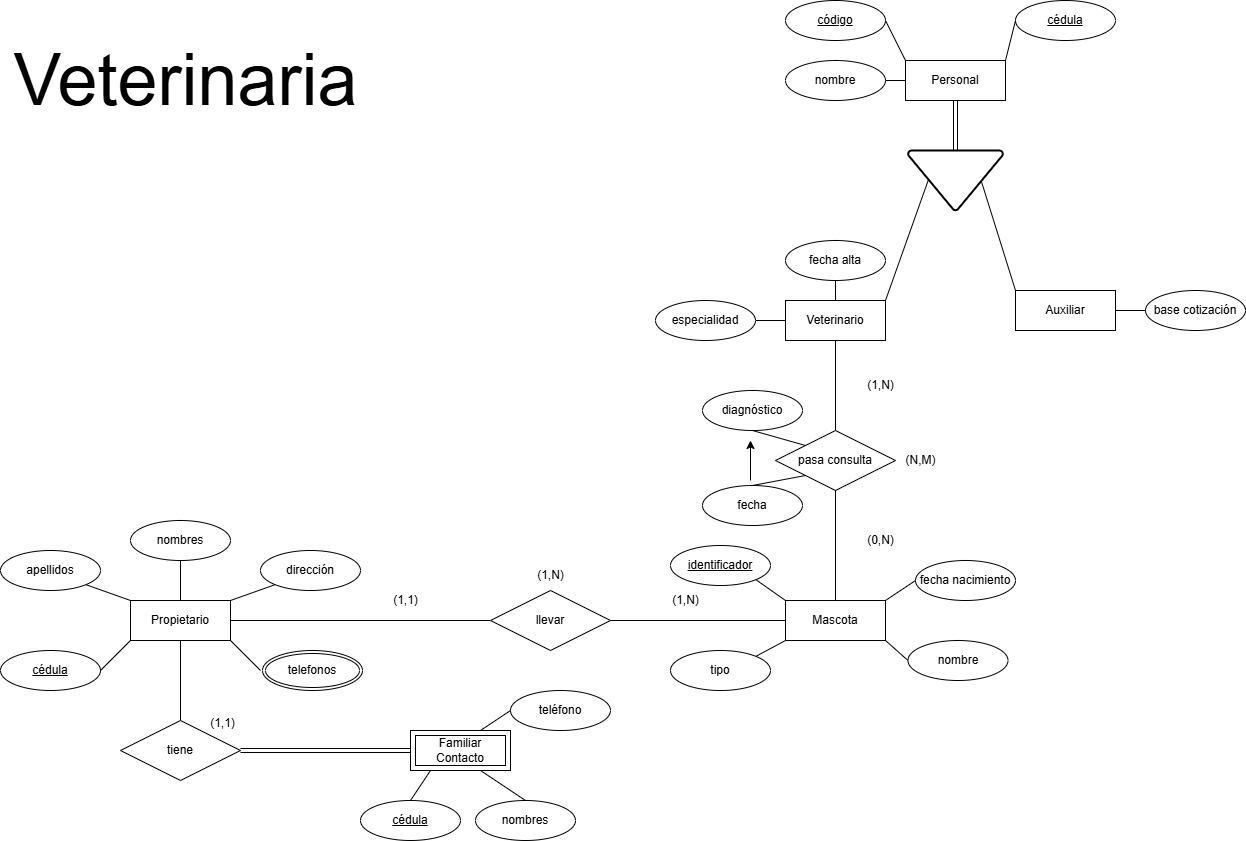

The diagram above was exported from draw.io. Its source (the exported page's mxGraphModel, read from the mxfile embedded in the PNG):
<mxGraphModel dx="2084" dy="1124" grid="1" gridSize="10" guides="1" tooltips="1" connect="1" arrows="1" fold="1" page="1" pageScale="1" pageWidth="1920" pageHeight="1080" math="0" shadow="0">
  <root>
    <mxCell id="0" />
    <mxCell id="1" parent="0" />
    <mxCell id="rv4_M3FOYwibuM5LNFE8-59" style="edgeStyle=orthogonalEdgeStyle;rounded=0;orthogonalLoop=1;jettySize=auto;html=1;exitX=0.5;exitY=0;exitDx=0;exitDy=0;entryX=0.5;entryY=1;entryDx=0;entryDy=0;endArrow=none;startFill=0;" parent="1" source="rv4_M3FOYwibuM5LNFE8-25" target="rv4_M3FOYwibuM5LNFE8-26" edge="1">
      <mxGeometry relative="1" as="geometry" />
    </mxCell>
    <mxCell id="DFzwyHClUhGxfiYpqqUj-15" style="edgeStyle=orthogonalEdgeStyle;rounded=0;orthogonalLoop=1;jettySize=auto;html=1;exitX=0;exitY=0.5;exitDx=0;exitDy=0;entryX=1;entryY=0.5;entryDx=0;entryDy=0;endArrow=none;startFill=0;" parent="1" source="rv4_M3FOYwibuM5LNFE8-25" target="rv4_M3FOYwibuM5LNFE8-27" edge="1">
      <mxGeometry relative="1" as="geometry" />
    </mxCell>
    <mxCell id="DFzwyHClUhGxfiYpqqUj-48" style="edgeStyle=orthogonalEdgeStyle;rounded=0;orthogonalLoop=1;jettySize=auto;html=1;exitX=0.5;exitY=1;exitDx=0;exitDy=0;entryX=0.5;entryY=0;entryDx=0;entryDy=0;endArrow=none;startFill=0;" parent="1" source="rv4_M3FOYwibuM5LNFE8-25" target="DFzwyHClUhGxfiYpqqUj-47" edge="1">
      <mxGeometry relative="1" as="geometry" />
    </mxCell>
    <mxCell id="rv4_M3FOYwibuM5LNFE8-25" value="Veterinario" style="whiteSpace=wrap;html=1;align=center;" parent="1" vertex="1">
      <mxGeometry x="1123" y="300" width="100" height="40" as="geometry" />
    </mxCell>
    <mxCell id="rv4_M3FOYwibuM5LNFE8-26" value="fecha alta" style="ellipse;whiteSpace=wrap;html=1;align=center;" parent="1" vertex="1">
      <mxGeometry x="1123" y="240" width="100" height="40" as="geometry" />
    </mxCell>
    <mxCell id="rv4_M3FOYwibuM5LNFE8-27" value="especialidad" style="ellipse;whiteSpace=wrap;html=1;align=center;" parent="1" vertex="1">
      <mxGeometry x="993" y="300" width="100" height="40" as="geometry" />
    </mxCell>
    <mxCell id="rv4_M3FOYwibuM5LNFE8-32" value="base cotización" style="ellipse;whiteSpace=wrap;html=1;align=center;" parent="1" vertex="1">
      <mxGeometry x="1483" y="290" width="100" height="40" as="geometry" />
    </mxCell>
    <mxCell id="rv4_M3FOYwibuM5LNFE8-33" value="Auxiliar" style="whiteSpace=wrap;html=1;align=center;" parent="1" vertex="1">
      <mxGeometry x="1353" y="290" width="100" height="40" as="geometry" />
    </mxCell>
    <mxCell id="rv4_M3FOYwibuM5LNFE8-34" value="" style="endArrow=none;html=1;rounded=0;entryX=0;entryY=0.5;entryDx=0;entryDy=0;exitX=1;exitY=0.5;exitDx=0;exitDy=0;" parent="1" source="rv4_M3FOYwibuM5LNFE8-33" target="rv4_M3FOYwibuM5LNFE8-32" edge="1">
      <mxGeometry width="50" height="50" relative="1" as="geometry">
        <mxPoint x="1103" y="200" as="sourcePoint" />
        <mxPoint x="1153" y="150" as="targetPoint" />
      </mxGeometry>
    </mxCell>
    <mxCell id="rv4_M3FOYwibuM5LNFE8-35" value="Personal" style="whiteSpace=wrap;html=1;align=center;" parent="1" vertex="1">
      <mxGeometry x="1243" y="60" width="100" height="40" as="geometry" />
    </mxCell>
    <mxCell id="rv4_M3FOYwibuM5LNFE8-36" value="&lt;u&gt;código&lt;/u&gt;" style="ellipse;whiteSpace=wrap;html=1;align=center;" parent="1" vertex="1">
      <mxGeometry x="1123" width="100" height="40" as="geometry" />
    </mxCell>
    <mxCell id="rv4_M3FOYwibuM5LNFE8-37" value="nombre" style="ellipse;whiteSpace=wrap;html=1;align=center;" parent="1" vertex="1">
      <mxGeometry x="1123" y="60" width="100" height="40" as="geometry" />
    </mxCell>
    <mxCell id="rv4_M3FOYwibuM5LNFE8-38" value="&lt;u&gt;cédula&lt;/u&gt;" style="ellipse;whiteSpace=wrap;html=1;align=center;" parent="1" vertex="1">
      <mxGeometry x="1353" width="100" height="40" as="geometry" />
    </mxCell>
    <mxCell id="rv4_M3FOYwibuM5LNFE8-39" value="" style="endArrow=none;html=1;rounded=0;exitX=1;exitY=0.5;exitDx=0;exitDy=0;entryX=0;entryY=0;entryDx=0;entryDy=0;" parent="1" source="rv4_M3FOYwibuM5LNFE8-36" target="rv4_M3FOYwibuM5LNFE8-35" edge="1">
      <mxGeometry width="50" height="50" relative="1" as="geometry">
        <mxPoint x="1533" y="10" as="sourcePoint" />
        <mxPoint x="1583" y="-40" as="targetPoint" />
      </mxGeometry>
    </mxCell>
    <mxCell id="rv4_M3FOYwibuM5LNFE8-40" value="" style="endArrow=none;html=1;rounded=0;exitX=1;exitY=0.5;exitDx=0;exitDy=0;entryX=0;entryY=0.5;entryDx=0;entryDy=0;" parent="1" source="rv4_M3FOYwibuM5LNFE8-37" target="rv4_M3FOYwibuM5LNFE8-35" edge="1">
      <mxGeometry width="50" height="50" relative="1" as="geometry">
        <mxPoint x="1533" y="10" as="sourcePoint" />
        <mxPoint x="1583" y="-40" as="targetPoint" />
      </mxGeometry>
    </mxCell>
    <mxCell id="DFzwyHClUhGxfiYpqqUj-11" value="" style="strokeWidth=2;html=1;shape=mxgraph.flowchart.merge_or_storage;whiteSpace=wrap;" parent="1" vertex="1">
      <mxGeometry x="1245.5" y="150" width="95" height="60" as="geometry" />
    </mxCell>
    <mxCell id="DFzwyHClUhGxfiYpqqUj-12" style="edgeStyle=orthogonalEdgeStyle;rounded=0;orthogonalLoop=1;jettySize=auto;html=1;exitX=0.5;exitY=1;exitDx=0;exitDy=0;entryX=0.5;entryY=0;entryDx=0;entryDy=0;entryPerimeter=0;endArrow=none;startFill=0;shape=link;" parent="1" source="rv4_M3FOYwibuM5LNFE8-35" target="DFzwyHClUhGxfiYpqqUj-11" edge="1">
      <mxGeometry relative="1" as="geometry" />
    </mxCell>
    <mxCell id="DFzwyHClUhGxfiYpqqUj-14" value="" style="endArrow=none;html=1;rounded=0;entryX=0;entryY=0.5;entryDx=0;entryDy=0;exitX=1;exitY=0;exitDx=0;exitDy=0;" parent="1" source="rv4_M3FOYwibuM5LNFE8-35" target="rv4_M3FOYwibuM5LNFE8-38" edge="1">
      <mxGeometry relative="1" as="geometry">
        <mxPoint x="843" y="340" as="sourcePoint" />
        <mxPoint x="1003" y="340" as="targetPoint" />
      </mxGeometry>
    </mxCell>
    <mxCell id="DFzwyHClUhGxfiYpqqUj-17" value="" style="endArrow=none;html=1;rounded=0;exitX=1;exitY=0;exitDx=0;exitDy=0;entryX=0.218;entryY=0.474;entryDx=0;entryDy=0;entryPerimeter=0;" parent="1" source="rv4_M3FOYwibuM5LNFE8-25" target="DFzwyHClUhGxfiYpqqUj-11" edge="1">
      <mxGeometry relative="1" as="geometry">
        <mxPoint x="843" y="340" as="sourcePoint" />
        <mxPoint x="1265" y="184" as="targetPoint" />
      </mxGeometry>
    </mxCell>
    <mxCell id="DFzwyHClUhGxfiYpqqUj-18" value="" style="endArrow=none;html=1;rounded=0;exitX=0.772;exitY=0.512;exitDx=0;exitDy=0;exitPerimeter=0;entryX=0;entryY=0;entryDx=0;entryDy=0;" parent="1" source="DFzwyHClUhGxfiYpqqUj-11" target="rv4_M3FOYwibuM5LNFE8-33" edge="1">
      <mxGeometry relative="1" as="geometry">
        <mxPoint x="843" y="340" as="sourcePoint" />
        <mxPoint x="1003" y="340" as="targetPoint" />
      </mxGeometry>
    </mxCell>
    <mxCell id="DFzwyHClUhGxfiYpqqUj-19" value="Propietario" style="whiteSpace=wrap;html=1;align=center;" parent="1" vertex="1">
      <mxGeometry x="468" y="600" width="100" height="40" as="geometry" />
    </mxCell>
    <mxCell id="DFzwyHClUhGxfiYpqqUj-20" value="apellidos" style="ellipse;whiteSpace=wrap;html=1;align=center;" parent="1" vertex="1">
      <mxGeometry x="338" y="550" width="100" height="40" as="geometry" />
    </mxCell>
    <mxCell id="DFzwyHClUhGxfiYpqqUj-21" value="" style="endArrow=none;html=1;rounded=0;entryX=1;entryY=1;entryDx=0;entryDy=0;exitX=0;exitY=0;exitDx=0;exitDy=0;" parent="1" source="DFzwyHClUhGxfiYpqqUj-19" target="DFzwyHClUhGxfiYpqqUj-20" edge="1">
      <mxGeometry width="50" height="50" relative="1" as="geometry">
        <mxPoint x="648" y="640" as="sourcePoint" />
        <mxPoint x="698" y="590" as="targetPoint" />
      </mxGeometry>
    </mxCell>
    <mxCell id="DFzwyHClUhGxfiYpqqUj-22" value="&lt;u&gt;cédula&lt;/u&gt;" style="ellipse;whiteSpace=wrap;html=1;align=center;" parent="1" vertex="1">
      <mxGeometry x="338" y="650" width="100" height="40" as="geometry" />
    </mxCell>
    <mxCell id="DFzwyHClUhGxfiYpqqUj-23" value="" style="endArrow=none;html=1;rounded=0;exitX=1;exitY=0.5;exitDx=0;exitDy=0;entryX=0;entryY=1;entryDx=0;entryDy=0;" parent="1" source="DFzwyHClUhGxfiYpqqUj-22" target="DFzwyHClUhGxfiYpqqUj-19" edge="1">
      <mxGeometry width="50" height="50" relative="1" as="geometry">
        <mxPoint x="648" y="640" as="sourcePoint" />
        <mxPoint x="698" y="590" as="targetPoint" />
      </mxGeometry>
    </mxCell>
    <mxCell id="DFzwyHClUhGxfiYpqqUj-24" value="nombres" style="ellipse;whiteSpace=wrap;html=1;align=center;" parent="1" vertex="1">
      <mxGeometry x="468" y="520" width="100" height="40" as="geometry" />
    </mxCell>
    <mxCell id="DFzwyHClUhGxfiYpqqUj-25" value="dirección" style="ellipse;whiteSpace=wrap;html=1;align=center;" parent="1" vertex="1">
      <mxGeometry x="598" y="550" width="100" height="40" as="geometry" />
    </mxCell>
    <mxCell id="DFzwyHClUhGxfiYpqqUj-27" value="" style="endArrow=none;html=1;rounded=0;entryX=0.5;entryY=1;entryDx=0;entryDy=0;exitX=0.5;exitY=0;exitDx=0;exitDy=0;" parent="1" source="DFzwyHClUhGxfiYpqqUj-19" target="DFzwyHClUhGxfiYpqqUj-24" edge="1">
      <mxGeometry width="50" height="50" relative="1" as="geometry">
        <mxPoint x="648" y="640" as="sourcePoint" />
        <mxPoint x="698" y="590" as="targetPoint" />
      </mxGeometry>
    </mxCell>
    <mxCell id="DFzwyHClUhGxfiYpqqUj-28" value="" style="endArrow=none;html=1;rounded=0;entryX=0;entryY=1;entryDx=0;entryDy=0;exitX=1;exitY=0;exitDx=0;exitDy=0;" parent="1" source="DFzwyHClUhGxfiYpqqUj-19" target="DFzwyHClUhGxfiYpqqUj-25" edge="1">
      <mxGeometry width="50" height="50" relative="1" as="geometry">
        <mxPoint x="648" y="640" as="sourcePoint" />
        <mxPoint x="698" y="590" as="targetPoint" />
      </mxGeometry>
    </mxCell>
    <mxCell id="DFzwyHClUhGxfiYpqqUj-29" value="" style="endArrow=none;html=1;rounded=0;exitX=1;exitY=1;exitDx=0;exitDy=0;entryX=0;entryY=0.5;entryDx=0;entryDy=0;" parent="1" source="DFzwyHClUhGxfiYpqqUj-19" edge="1">
      <mxGeometry width="50" height="50" relative="1" as="geometry">
        <mxPoint x="648" y="640" as="sourcePoint" />
        <mxPoint x="598.0000000000082" y="670" as="targetPoint" />
      </mxGeometry>
    </mxCell>
    <mxCell id="DFzwyHClUhGxfiYpqqUj-30" value="Mascota" style="whiteSpace=wrap;html=1;align=center;" parent="1" vertex="1">
      <mxGeometry x="1123" y="600" width="100" height="40" as="geometry" />
    </mxCell>
    <mxCell id="DFzwyHClUhGxfiYpqqUj-31" value="&lt;u&gt;identificador&lt;/u&gt;" style="ellipse;whiteSpace=wrap;html=1;align=center;" parent="1" vertex="1">
      <mxGeometry x="1008" y="545" width="100" height="40" as="geometry" />
    </mxCell>
    <mxCell id="DFzwyHClUhGxfiYpqqUj-33" value="fecha nacimiento" style="ellipse;whiteSpace=wrap;html=1;align=center;" parent="1" vertex="1">
      <mxGeometry x="1253" y="560" width="100" height="40" as="geometry" />
    </mxCell>
    <mxCell id="DFzwyHClUhGxfiYpqqUj-34" value="nombre" style="ellipse;whiteSpace=wrap;html=1;align=center;" parent="1" vertex="1">
      <mxGeometry x="1245.5" y="640" width="100" height="40" as="geometry" />
    </mxCell>
    <mxCell id="DFzwyHClUhGxfiYpqqUj-37" value="" style="endArrow=none;html=1;rounded=0;entryX=0;entryY=0.5;entryDx=0;entryDy=0;exitX=1;exitY=0;exitDx=0;exitDy=0;" parent="1" source="DFzwyHClUhGxfiYpqqUj-30" target="DFzwyHClUhGxfiYpqqUj-33" edge="1">
      <mxGeometry width="50" height="50" relative="1" as="geometry">
        <mxPoint x="798" y="790" as="sourcePoint" />
        <mxPoint x="848" y="740" as="targetPoint" />
      </mxGeometry>
    </mxCell>
    <mxCell id="DFzwyHClUhGxfiYpqqUj-38" value="" style="endArrow=none;html=1;rounded=0;entryX=0;entryY=0.5;entryDx=0;entryDy=0;exitX=1;exitY=1;exitDx=0;exitDy=0;" parent="1" source="DFzwyHClUhGxfiYpqqUj-30" target="DFzwyHClUhGxfiYpqqUj-34" edge="1">
      <mxGeometry width="50" height="50" relative="1" as="geometry">
        <mxPoint x="798" y="790" as="sourcePoint" />
        <mxPoint x="848" y="740" as="targetPoint" />
      </mxGeometry>
    </mxCell>
    <mxCell id="DFzwyHClUhGxfiYpqqUj-39" style="edgeStyle=orthogonalEdgeStyle;rounded=0;orthogonalLoop=1;jettySize=auto;html=1;exitX=1;exitY=0.5;exitDx=0;exitDy=0;entryX=0;entryY=0.5;entryDx=0;entryDy=0;strokeColor=default;endArrow=none;startFill=0;" parent="1" source="DFzwyHClUhGxfiYpqqUj-40" target="DFzwyHClUhGxfiYpqqUj-30" edge="1">
      <mxGeometry relative="1" as="geometry" />
    </mxCell>
    <mxCell id="DFzwyHClUhGxfiYpqqUj-40" value="llevar" style="shape=rhombus;perimeter=rhombusPerimeter;whiteSpace=wrap;html=1;align=center;" parent="1" vertex="1">
      <mxGeometry x="828" y="590" width="120" height="60" as="geometry" />
    </mxCell>
    <mxCell id="DFzwyHClUhGxfiYpqqUj-41" value="" style="endArrow=none;html=1;rounded=0;entryX=0;entryY=0.5;entryDx=0;entryDy=0;exitX=1;exitY=0.5;exitDx=0;exitDy=0;" parent="1" source="DFzwyHClUhGxfiYpqqUj-19" target="DFzwyHClUhGxfiYpqqUj-40" edge="1">
      <mxGeometry relative="1" as="geometry">
        <mxPoint x="558" y="770" as="sourcePoint" />
        <mxPoint x="718" y="770" as="targetPoint" />
      </mxGeometry>
    </mxCell>
    <mxCell id="DFzwyHClUhGxfiYpqqUj-42" value="(1,N)" style="text;html=1;align=center;verticalAlign=middle;resizable=0;points=[];autosize=1;strokeColor=none;fillColor=none;" parent="1" vertex="1">
      <mxGeometry x="998" y="585" width="50" height="30" as="geometry" />
    </mxCell>
    <mxCell id="DFzwyHClUhGxfiYpqqUj-43" value="(1,1)" style="text;html=1;align=center;verticalAlign=middle;resizable=0;points=[];autosize=1;strokeColor=none;fillColor=none;" parent="1" vertex="1">
      <mxGeometry x="718" y="585" width="50" height="30" as="geometry" />
    </mxCell>
    <mxCell id="DFzwyHClUhGxfiYpqqUj-44" value="(1,N)" style="text;html=1;align=center;verticalAlign=middle;resizable=0;points=[];autosize=1;strokeColor=none;fillColor=none;" parent="1" vertex="1">
      <mxGeometry x="863" y="560" width="50" height="30" as="geometry" />
    </mxCell>
    <mxCell id="DFzwyHClUhGxfiYpqqUj-45" value="tipo" style="ellipse;whiteSpace=wrap;html=1;align=center;" parent="1" vertex="1">
      <mxGeometry x="1008" y="650" width="100" height="40" as="geometry" />
    </mxCell>
    <mxCell id="DFzwyHClUhGxfiYpqqUj-46" value="" style="endArrow=none;html=1;rounded=0;exitX=1;exitY=0;exitDx=0;exitDy=0;entryX=0;entryY=1;entryDx=0;entryDy=0;" parent="1" source="DFzwyHClUhGxfiYpqqUj-45" target="DFzwyHClUhGxfiYpqqUj-30" edge="1">
      <mxGeometry relative="1" as="geometry">
        <mxPoint x="1088" y="530" as="sourcePoint" />
        <mxPoint x="1248" y="530" as="targetPoint" />
      </mxGeometry>
    </mxCell>
    <mxCell id="DFzwyHClUhGxfiYpqqUj-49" style="edgeStyle=orthogonalEdgeStyle;rounded=0;orthogonalLoop=1;jettySize=auto;html=1;exitX=0.5;exitY=1;exitDx=0;exitDy=0;entryX=0.5;entryY=0;entryDx=0;entryDy=0;endArrow=none;startFill=0;" parent="1" source="DFzwyHClUhGxfiYpqqUj-47" target="DFzwyHClUhGxfiYpqqUj-30" edge="1">
      <mxGeometry relative="1" as="geometry" />
    </mxCell>
    <mxCell id="DFzwyHClUhGxfiYpqqUj-47" value="pasa consulta" style="shape=rhombus;perimeter=rhombusPerimeter;whiteSpace=wrap;html=1;align=center;" parent="1" vertex="1">
      <mxGeometry x="1113" y="430" width="120" height="60" as="geometry" />
    </mxCell>
    <mxCell id="DFzwyHClUhGxfiYpqqUj-51" value="" style="endArrow=classic;html=1;rounded=0;" parent="1" edge="1">
      <mxGeometry width="50" height="50" relative="1" as="geometry">
        <mxPoint x="1088" y="480" as="sourcePoint" />
        <mxPoint x="1088" y="440" as="targetPoint" />
      </mxGeometry>
    </mxCell>
    <mxCell id="DFzwyHClUhGxfiYpqqUj-52" value="" style="endArrow=none;html=1;rounded=0;exitX=1;exitY=1;exitDx=0;exitDy=0;entryX=0;entryY=0;entryDx=0;entryDy=0;" parent="1" source="DFzwyHClUhGxfiYpqqUj-31" target="DFzwyHClUhGxfiYpqqUj-30" edge="1">
      <mxGeometry width="50" height="50" relative="1" as="geometry">
        <mxPoint x="1078" y="550" as="sourcePoint" />
        <mxPoint x="1128" y="500" as="targetPoint" />
      </mxGeometry>
    </mxCell>
    <mxCell id="DFzwyHClUhGxfiYpqqUj-53" value="(0,N)" style="text;html=1;align=center;verticalAlign=middle;resizable=0;points=[];autosize=1;strokeColor=none;fillColor=none;" parent="1" vertex="1">
      <mxGeometry x="1193" y="525" width="50" height="30" as="geometry" />
    </mxCell>
    <mxCell id="DFzwyHClUhGxfiYpqqUj-54" value="(1,N)" style="text;html=1;align=center;verticalAlign=middle;resizable=0;points=[];autosize=1;strokeColor=none;fillColor=none;" parent="1" vertex="1">
      <mxGeometry x="1193" y="370" width="50" height="30" as="geometry" />
    </mxCell>
    <mxCell id="DFzwyHClUhGxfiYpqqUj-55" value="(N,M)" style="text;html=1;align=center;verticalAlign=middle;resizable=0;points=[];autosize=1;strokeColor=none;fillColor=none;" parent="1" vertex="1">
      <mxGeometry x="1233" y="445" width="50" height="30" as="geometry" />
    </mxCell>
    <mxCell id="DFzwyHClUhGxfiYpqqUj-60" style="edgeStyle=orthogonalEdgeStyle;rounded=0;orthogonalLoop=1;jettySize=auto;html=1;exitX=0.5;exitY=0;exitDx=0;exitDy=0;entryX=0.5;entryY=1;entryDx=0;entryDy=0;endArrow=none;startFill=0;" parent="1" source="DFzwyHClUhGxfiYpqqUj-56" target="DFzwyHClUhGxfiYpqqUj-19" edge="1">
      <mxGeometry relative="1" as="geometry" />
    </mxCell>
    <mxCell id="DFzwyHClUhGxfiYpqqUj-69" style="edgeStyle=orthogonalEdgeStyle;rounded=0;orthogonalLoop=1;jettySize=auto;html=1;exitX=1;exitY=0.5;exitDx=0;exitDy=0;entryX=0;entryY=0.5;entryDx=0;entryDy=0;shape=link;" parent="1" source="DFzwyHClUhGxfiYpqqUj-56" target="DFzwyHClUhGxfiYpqqUj-70" edge="1">
      <mxGeometry relative="1" as="geometry">
        <mxPoint x="718" y="750" as="targetPoint" />
      </mxGeometry>
    </mxCell>
    <mxCell id="DFzwyHClUhGxfiYpqqUj-56" value="tiene" style="shape=rhombus;perimeter=rhombusPerimeter;whiteSpace=wrap;html=1;align=center;" parent="1" vertex="1">
      <mxGeometry x="458" y="720" width="120" height="60" as="geometry" />
    </mxCell>
    <mxCell id="DFzwyHClUhGxfiYpqqUj-62" value="&lt;u&gt;cédula&lt;/u&gt;" style="ellipse;whiteSpace=wrap;html=1;align=center;" parent="1" vertex="1">
      <mxGeometry x="698" y="800" width="100" height="40" as="geometry" />
    </mxCell>
    <mxCell id="DFzwyHClUhGxfiYpqqUj-63" value="nombres" style="ellipse;whiteSpace=wrap;html=1;align=center;" parent="1" vertex="1">
      <mxGeometry x="813" y="800" width="100" height="40" as="geometry" />
    </mxCell>
    <mxCell id="DFzwyHClUhGxfiYpqqUj-64" value="teléfono" style="ellipse;whiteSpace=wrap;html=1;align=center;" parent="1" vertex="1">
      <mxGeometry x="848" y="690" width="100" height="40" as="geometry" />
    </mxCell>
    <mxCell id="DFzwyHClUhGxfiYpqqUj-66" value="" style="endArrow=none;html=1;rounded=0;exitX=0.5;exitY=0;exitDx=0;exitDy=0;entryX=0.5;entryY=1;entryDx=0;entryDy=0;" parent="1" source="DFzwyHClUhGxfiYpqqUj-62" edge="1">
      <mxGeometry width="50" height="50" relative="1" as="geometry">
        <mxPoint x="1020" y="860" as="sourcePoint" />
        <mxPoint x="768" y="770" as="targetPoint" />
      </mxGeometry>
    </mxCell>
    <mxCell id="DFzwyHClUhGxfiYpqqUj-67" value="" style="endArrow=none;html=1;rounded=0;exitX=0.5;exitY=0;exitDx=0;exitDy=0;entryX=1;entryY=1;entryDx=0;entryDy=0;" parent="1" source="DFzwyHClUhGxfiYpqqUj-63" edge="1">
      <mxGeometry width="50" height="50" relative="1" as="geometry">
        <mxPoint x="1020" y="860" as="sourcePoint" />
        <mxPoint x="818" y="770" as="targetPoint" />
      </mxGeometry>
    </mxCell>
    <mxCell id="DFzwyHClUhGxfiYpqqUj-68" value="" style="endArrow=none;html=1;rounded=0;entryX=1;entryY=0;entryDx=0;entryDy=0;exitX=0;exitY=0.5;exitDx=0;exitDy=0;" parent="1" source="DFzwyHClUhGxfiYpqqUj-64" edge="1">
      <mxGeometry width="50" height="50" relative="1" as="geometry">
        <mxPoint x="1020" y="860" as="sourcePoint" />
        <mxPoint x="818" y="730" as="targetPoint" />
      </mxGeometry>
    </mxCell>
    <mxCell id="DFzwyHClUhGxfiYpqqUj-70" value="Familiar Contacto" style="shape=ext;margin=3;double=1;whiteSpace=wrap;html=1;align=center;" parent="1" vertex="1">
      <mxGeometry x="748" y="730" width="100" height="40" as="geometry" />
    </mxCell>
    <mxCell id="DFzwyHClUhGxfiYpqqUj-72" value="(1,1)" style="text;html=1;align=center;verticalAlign=middle;resizable=0;points=[];autosize=1;strokeColor=none;fillColor=none;" parent="1" vertex="1">
      <mxGeometry x="535" y="708" width="50" height="30" as="geometry" />
    </mxCell>
    <mxCell id="DFzwyHClUhGxfiYpqqUj-73" value="telefonos" style="ellipse;shape=doubleEllipse;margin=3;whiteSpace=wrap;html=1;align=center;" parent="1" vertex="1">
      <mxGeometry x="600" y="650" width="100" height="40" as="geometry" />
    </mxCell>
    <mxCell id="DFzwyHClUhGxfiYpqqUj-74" value="diagnóstico" style="ellipse;whiteSpace=wrap;html=1;align=center;" parent="1" vertex="1">
      <mxGeometry x="1040" y="390" width="100" height="40" as="geometry" />
    </mxCell>
    <mxCell id="DFzwyHClUhGxfiYpqqUj-75" value="fecha" style="ellipse;whiteSpace=wrap;html=1;align=center;" parent="1" vertex="1">
      <mxGeometry x="1040" y="485" width="100" height="40" as="geometry" />
    </mxCell>
    <mxCell id="DFzwyHClUhGxfiYpqqUj-78" value="" style="endArrow=none;html=1;rounded=0;entryX=0;entryY=1;entryDx=0;entryDy=0;exitX=0.5;exitY=0;exitDx=0;exitDy=0;" parent="1" source="DFzwyHClUhGxfiYpqqUj-75" target="DFzwyHClUhGxfiYpqqUj-47" edge="1">
      <mxGeometry width="50" height="50" relative="1" as="geometry">
        <mxPoint x="1070" y="490" as="sourcePoint" />
        <mxPoint x="1120" y="440" as="targetPoint" />
      </mxGeometry>
    </mxCell>
    <mxCell id="DFzwyHClUhGxfiYpqqUj-79" value="" style="endArrow=none;html=1;rounded=0;entryX=0;entryY=0;entryDx=0;entryDy=0;exitX=0.5;exitY=1;exitDx=0;exitDy=0;" parent="1" source="DFzwyHClUhGxfiYpqqUj-74" target="DFzwyHClUhGxfiYpqqUj-47" edge="1">
      <mxGeometry width="50" height="50" relative="1" as="geometry">
        <mxPoint x="1070" y="490" as="sourcePoint" />
        <mxPoint x="1120" y="440" as="targetPoint" />
      </mxGeometry>
    </mxCell>
    <mxCell id="deEaWmEzuKCWzZK6LoI4-1" value="&lt;font style=&quot;font-size: 72px;&quot;&gt;Veterinaria&lt;/font&gt;" style="text;html=1;align=center;verticalAlign=middle;resizable=0;points=[];autosize=1;strokeColor=none;fillColor=none;" vertex="1" parent="1">
      <mxGeometry x="338" y="30" width="370" height="100" as="geometry" />
    </mxCell>
  </root>
</mxGraphModel>